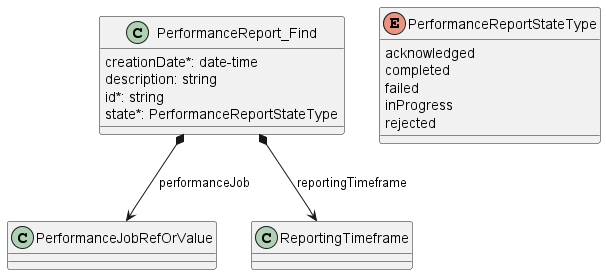

The diagram above was rendered by PlantUML. Its source (embedded in the PNG):
@startuml useCase23Model

class PerformanceReport_Find {

    creationDate*: date-time
    description: string
    id*: string
    state*: PerformanceReportStateType
}

PerformanceReport_Find *--> PerformanceJobRefOrValue : performanceJob
PerformanceReport_Find *--> ReportingTimeframe : reportingTimeframe

enum PerformanceReportStateType {

    acknowledged
    completed
    failed
    inProgress
    rejected
}

@enduml